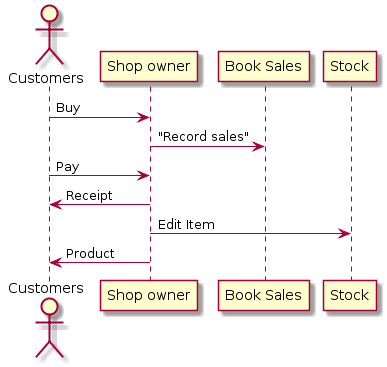

The diagram above was rendered by PlantUML. Its source (embedded in the PNG):
@startuml
actor Customers
"Customers"->"Shop owner":Buy
"Shop owner"->"Book Sales":"Record sales"
"Customers"->"Shop owner":Pay
"Customers"<-"Shop owner":Receipt
"Shop owner"->"Stock":Edit Item
"Customers"<-"Shop owner":Product
@enduml